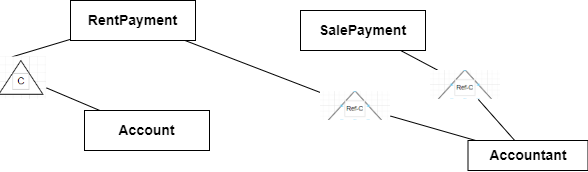

The diagram above was exported from draw.io. Its source (the exported page's mxGraphModel, read from the mxfile embedded in the PNG):
<mxGraphModel dx="1035" dy="562" grid="1" gridSize="10" guides="1" tooltips="1" connect="1" arrows="1" fold="1" page="1" pageScale="1" pageWidth="850" pageHeight="1100" math="0" shadow="0">
  <root>
    <mxCell id="0" />
    <mxCell id="1" parent="0" />
    <mxCell id="8y2Ug6SjnYiUG0arSpGC-142" style="rounded=0;orthogonalLoop=1;jettySize=auto;html=1;endArrow=none;endFill=0;fontSize=14;fontStyle=1" edge="1" parent="1" source="8y2Ug6SjnYiUG0arSpGC-144" target="8y2Ug6SjnYiUG0arSpGC-191">
      <mxGeometry relative="1" as="geometry" />
    </mxCell>
    <mxCell id="8y2Ug6SjnYiUG0arSpGC-143" style="rounded=0;orthogonalLoop=1;jettySize=auto;html=1;entryX=0.25;entryY=0;entryDx=0;entryDy=0;endArrow=none;endFill=0;fontSize=14;fontStyle=1" edge="1" parent="1" source="8y2Ug6SjnYiUG0arSpGC-144" target="8y2Ug6SjnYiUG0arSpGC-197">
      <mxGeometry relative="1" as="geometry" />
    </mxCell>
    <mxCell id="8y2Ug6SjnYiUG0arSpGC-144" value="RentPayment" style="rounded=0;whiteSpace=wrap;html=1;fontSize=14;fontStyle=1" vertex="1" parent="1">
      <mxGeometry x="360" y="410" width="125" height="40" as="geometry" />
    </mxCell>
    <mxCell id="8y2Ug6SjnYiUG0arSpGC-145" style="rounded=0;orthogonalLoop=1;jettySize=auto;html=1;endArrow=none;endFill=0;fontSize=14;fontStyle=1" edge="1" parent="1" source="8y2Ug6SjnYiUG0arSpGC-146" target="8y2Ug6SjnYiUG0arSpGC-189">
      <mxGeometry relative="1" as="geometry" />
    </mxCell>
    <mxCell id="8y2Ug6SjnYiUG0arSpGC-146" value="SalePayment" style="rounded=0;whiteSpace=wrap;html=1;fontSize=14;fontStyle=1" vertex="1" parent="1">
      <mxGeometry x="590" y="420" width="125" height="40" as="geometry" />
    </mxCell>
    <mxCell id="8y2Ug6SjnYiUG0arSpGC-147" value="Account" style="rounded=0;whiteSpace=wrap;html=1;fontSize=14;fontStyle=1" vertex="1" parent="1">
      <mxGeometry x="374" y="520" width="125" height="40" as="geometry" />
    </mxCell>
    <mxCell id="8y2Ug6SjnYiUG0arSpGC-161" value="Accountant" style="rounded=0;whiteSpace=wrap;html=1;fontSize=14;fontStyle=1" vertex="1" parent="1">
      <mxGeometry x="757.5" y="550" width="120" height="30" as="geometry" />
    </mxCell>
    <mxCell id="8y2Ug6SjnYiUG0arSpGC-188" style="rounded=0;orthogonalLoop=1;jettySize=auto;html=1;endArrow=none;endFill=0;fontSize=14;fontStyle=1" edge="1" parent="1" source="8y2Ug6SjnYiUG0arSpGC-189" target="8y2Ug6SjnYiUG0arSpGC-161">
      <mxGeometry relative="1" as="geometry" />
    </mxCell>
    <mxCell id="8y2Ug6SjnYiUG0arSpGC-189" value="" style="shape=image;verticalLabelPosition=bottom;labelBackgroundColor=default;verticalAlign=top;aspect=fixed;imageAspect=0;image=data:image/png,(base64 omitted: 3784 chars);fontSize=14;fontStyle=1" vertex="1" parent="1">
      <mxGeometry x="720" y="480" width="70" height="28.93" as="geometry" />
    </mxCell>
    <mxCell id="8y2Ug6SjnYiUG0arSpGC-190" style="rounded=0;orthogonalLoop=1;jettySize=auto;html=1;endArrow=none;endFill=0;fontSize=14;fontStyle=1" edge="1" parent="1" source="8y2Ug6SjnYiUG0arSpGC-191" target="8y2Ug6SjnYiUG0arSpGC-161">
      <mxGeometry relative="1" as="geometry" />
    </mxCell>
    <mxCell id="8y2Ug6SjnYiUG0arSpGC-191" value="" style="shape=image;verticalLabelPosition=bottom;labelBackgroundColor=default;verticalAlign=top;aspect=fixed;imageAspect=0;image=data:image/png,(base64 omitted: 3784 chars);fontSize=14;fontStyle=1" vertex="1" parent="1">
      <mxGeometry x="610" y="501.07" width="70" height="28.93" as="geometry" />
    </mxCell>
    <mxCell id="8y2Ug6SjnYiUG0arSpGC-196" style="rounded=0;orthogonalLoop=1;jettySize=auto;html=1;endArrow=none;endFill=0;fontSize=14;fontStyle=1" edge="1" parent="1" source="8y2Ug6SjnYiUG0arSpGC-197" target="8y2Ug6SjnYiUG0arSpGC-147">
      <mxGeometry relative="1" as="geometry" />
    </mxCell>
    <mxCell id="8y2Ug6SjnYiUG0arSpGC-197" value="" style="shape=image;verticalLabelPosition=bottom;labelBackgroundColor=default;verticalAlign=top;aspect=fixed;imageAspect=0;image=data:image/png,(base64 omitted: 2420 chars);fontSize=14;fontStyle=1" vertex="1" parent="1">
      <mxGeometry x="290" y="466.40999999999997" width="46" height="42.52" as="geometry" />
    </mxCell>
  </root>
</mxGraphModel>